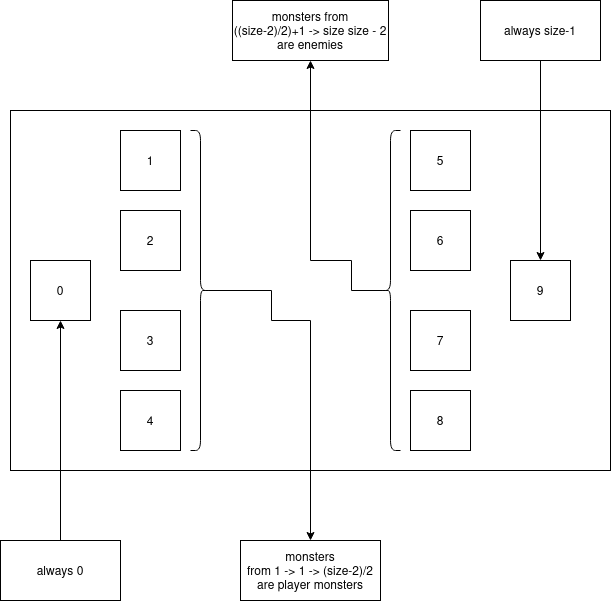

The diagram above was exported from draw.io. Its source (the exported page's mxGraphModel, read from the mxfile embedded in the PNG):
<mxGraphModel dx="880" dy="481" grid="1" gridSize="10" guides="1" tooltips="1" connect="1" arrows="1" fold="1" page="1" pageScale="1" pageWidth="827" pageHeight="1169" math="0" shadow="0">
  <root>
    <mxCell id="0" />
    <mxCell id="1" parent="0" />
    <mxCell id="qvM25tc6Qb1TI18wApQe-1" value="" style="rounded=0;whiteSpace=wrap;html=1;" vertex="1" parent="1">
      <mxGeometry x="119" y="290" width="600" height="360" as="geometry" />
    </mxCell>
    <mxCell id="qvM25tc6Qb1TI18wApQe-2" value="0" style="rounded=0;whiteSpace=wrap;html=1;" vertex="1" parent="1">
      <mxGeometry x="139" y="440" width="60" height="60" as="geometry" />
    </mxCell>
    <mxCell id="qvM25tc6Qb1TI18wApQe-3" value="2" style="rounded=0;whiteSpace=wrap;html=1;" vertex="1" parent="1">
      <mxGeometry x="229" y="390" width="60" height="60" as="geometry" />
    </mxCell>
    <mxCell id="qvM25tc6Qb1TI18wApQe-4" value="3" style="rounded=0;whiteSpace=wrap;html=1;" vertex="1" parent="1">
      <mxGeometry x="229" y="490" width="60" height="60" as="geometry" />
    </mxCell>
    <mxCell id="qvM25tc6Qb1TI18wApQe-5" value="1" style="rounded=0;whiteSpace=wrap;html=1;" vertex="1" parent="1">
      <mxGeometry x="229" y="310" width="60" height="60" as="geometry" />
    </mxCell>
    <mxCell id="qvM25tc6Qb1TI18wApQe-6" value="4" style="rounded=0;whiteSpace=wrap;html=1;" vertex="1" parent="1">
      <mxGeometry x="229" y="570" width="60" height="60" as="geometry" />
    </mxCell>
    <mxCell id="qvM25tc6Qb1TI18wApQe-7" value="6" style="rounded=0;whiteSpace=wrap;html=1;" vertex="1" parent="1">
      <mxGeometry x="519" y="390" width="60" height="60" as="geometry" />
    </mxCell>
    <mxCell id="qvM25tc6Qb1TI18wApQe-8" value="7" style="rounded=0;whiteSpace=wrap;html=1;" vertex="1" parent="1">
      <mxGeometry x="519" y="490" width="60" height="60" as="geometry" />
    </mxCell>
    <mxCell id="qvM25tc6Qb1TI18wApQe-9" value="5" style="rounded=0;whiteSpace=wrap;html=1;" vertex="1" parent="1">
      <mxGeometry x="519" y="310" width="60" height="60" as="geometry" />
    </mxCell>
    <mxCell id="qvM25tc6Qb1TI18wApQe-10" value="8" style="rounded=0;whiteSpace=wrap;html=1;" vertex="1" parent="1">
      <mxGeometry x="519" y="570" width="60" height="60" as="geometry" />
    </mxCell>
    <mxCell id="qvM25tc6Qb1TI18wApQe-11" value="9" style="rounded=0;whiteSpace=wrap;html=1;" vertex="1" parent="1">
      <mxGeometry x="619" y="440" width="60" height="60" as="geometry" />
    </mxCell>
    <mxCell id="qvM25tc6Qb1TI18wApQe-12" style="edgeStyle=orthogonalEdgeStyle;rounded=0;orthogonalLoop=1;jettySize=auto;html=1;exitX=0.5;exitY=0;exitDx=0;exitDy=0;entryX=0.5;entryY=1;entryDx=0;entryDy=0;" edge="1" parent="1" source="qvM25tc6Qb1TI18wApQe-13" target="qvM25tc6Qb1TI18wApQe-2">
      <mxGeometry relative="1" as="geometry" />
    </mxCell>
    <mxCell id="qvM25tc6Qb1TI18wApQe-13" value="always 0" style="rounded=0;whiteSpace=wrap;html=1;" vertex="1" parent="1">
      <mxGeometry x="109" y="720" width="120" height="60" as="geometry" />
    </mxCell>
    <mxCell id="qvM25tc6Qb1TI18wApQe-14" style="edgeStyle=orthogonalEdgeStyle;rounded=0;orthogonalLoop=1;jettySize=auto;html=1;exitX=0.5;exitY=1;exitDx=0;exitDy=0;entryX=0.5;entryY=0;entryDx=0;entryDy=0;" edge="1" parent="1" source="qvM25tc6Qb1TI18wApQe-15" target="qvM25tc6Qb1TI18wApQe-11">
      <mxGeometry relative="1" as="geometry" />
    </mxCell>
    <mxCell id="qvM25tc6Qb1TI18wApQe-15" value="always size-1" style="rounded=0;whiteSpace=wrap;html=1;" vertex="1" parent="1">
      <mxGeometry x="589" y="180" width="120" height="60" as="geometry" />
    </mxCell>
    <mxCell id="qvM25tc6Qb1TI18wApQe-16" value="monsters&lt;br&gt;from 1 -&amp;gt;&amp;nbsp;1 -&amp;gt; (size-2)/2&lt;br&gt;are player monsters" style="rounded=0;whiteSpace=wrap;html=1;" vertex="1" parent="1">
      <mxGeometry x="349" y="720" width="140" height="60" as="geometry" />
    </mxCell>
    <mxCell id="qvM25tc6Qb1TI18wApQe-17" style="edgeStyle=orthogonalEdgeStyle;rounded=0;orthogonalLoop=1;jettySize=auto;html=1;exitX=0.1;exitY=0.5;exitDx=0;exitDy=0;exitPerimeter=0;entryX=0.5;entryY=0;entryDx=0;entryDy=0;" edge="1" parent="1" source="qvM25tc6Qb1TI18wApQe-18" target="qvM25tc6Qb1TI18wApQe-16">
      <mxGeometry relative="1" as="geometry">
        <Array as="points">
          <mxPoint x="380" y="470" />
          <mxPoint x="380" y="500" />
          <mxPoint x="419" y="500" />
        </Array>
      </mxGeometry>
    </mxCell>
    <mxCell id="qvM25tc6Qb1TI18wApQe-18" value="" style="shape=curlyBracket;whiteSpace=wrap;html=1;rounded=1;flipH=1;" vertex="1" parent="1">
      <mxGeometry x="299" y="310" width="20" height="320" as="geometry" />
    </mxCell>
    <mxCell id="qvM25tc6Qb1TI18wApQe-19" value="monsters from&lt;br&gt;((size-2)/2)+1 -&amp;gt; size size - 2&lt;br&gt;are enemies" style="rounded=0;whiteSpace=wrap;html=1;" vertex="1" parent="1">
      <mxGeometry x="341" y="180" width="156" height="60" as="geometry" />
    </mxCell>
    <mxCell id="qvM25tc6Qb1TI18wApQe-20" style="edgeStyle=orthogonalEdgeStyle;rounded=0;orthogonalLoop=1;jettySize=auto;html=1;exitX=0.1;exitY=0.5;exitDx=0;exitDy=0;exitPerimeter=0;entryX=0.5;entryY=1;entryDx=0;entryDy=0;" edge="1" parent="1" source="qvM25tc6Qb1TI18wApQe-21" target="qvM25tc6Qb1TI18wApQe-19">
      <mxGeometry relative="1" as="geometry">
        <Array as="points">
          <mxPoint x="460" y="470" />
          <mxPoint x="460" y="440" />
          <mxPoint x="419" y="440" />
        </Array>
      </mxGeometry>
    </mxCell>
    <mxCell id="qvM25tc6Qb1TI18wApQe-21" value="" style="shape=curlyBracket;whiteSpace=wrap;html=1;rounded=1;" vertex="1" parent="1">
      <mxGeometry x="489" y="310" width="20" height="320" as="geometry" />
    </mxCell>
  </root>
</mxGraphModel>